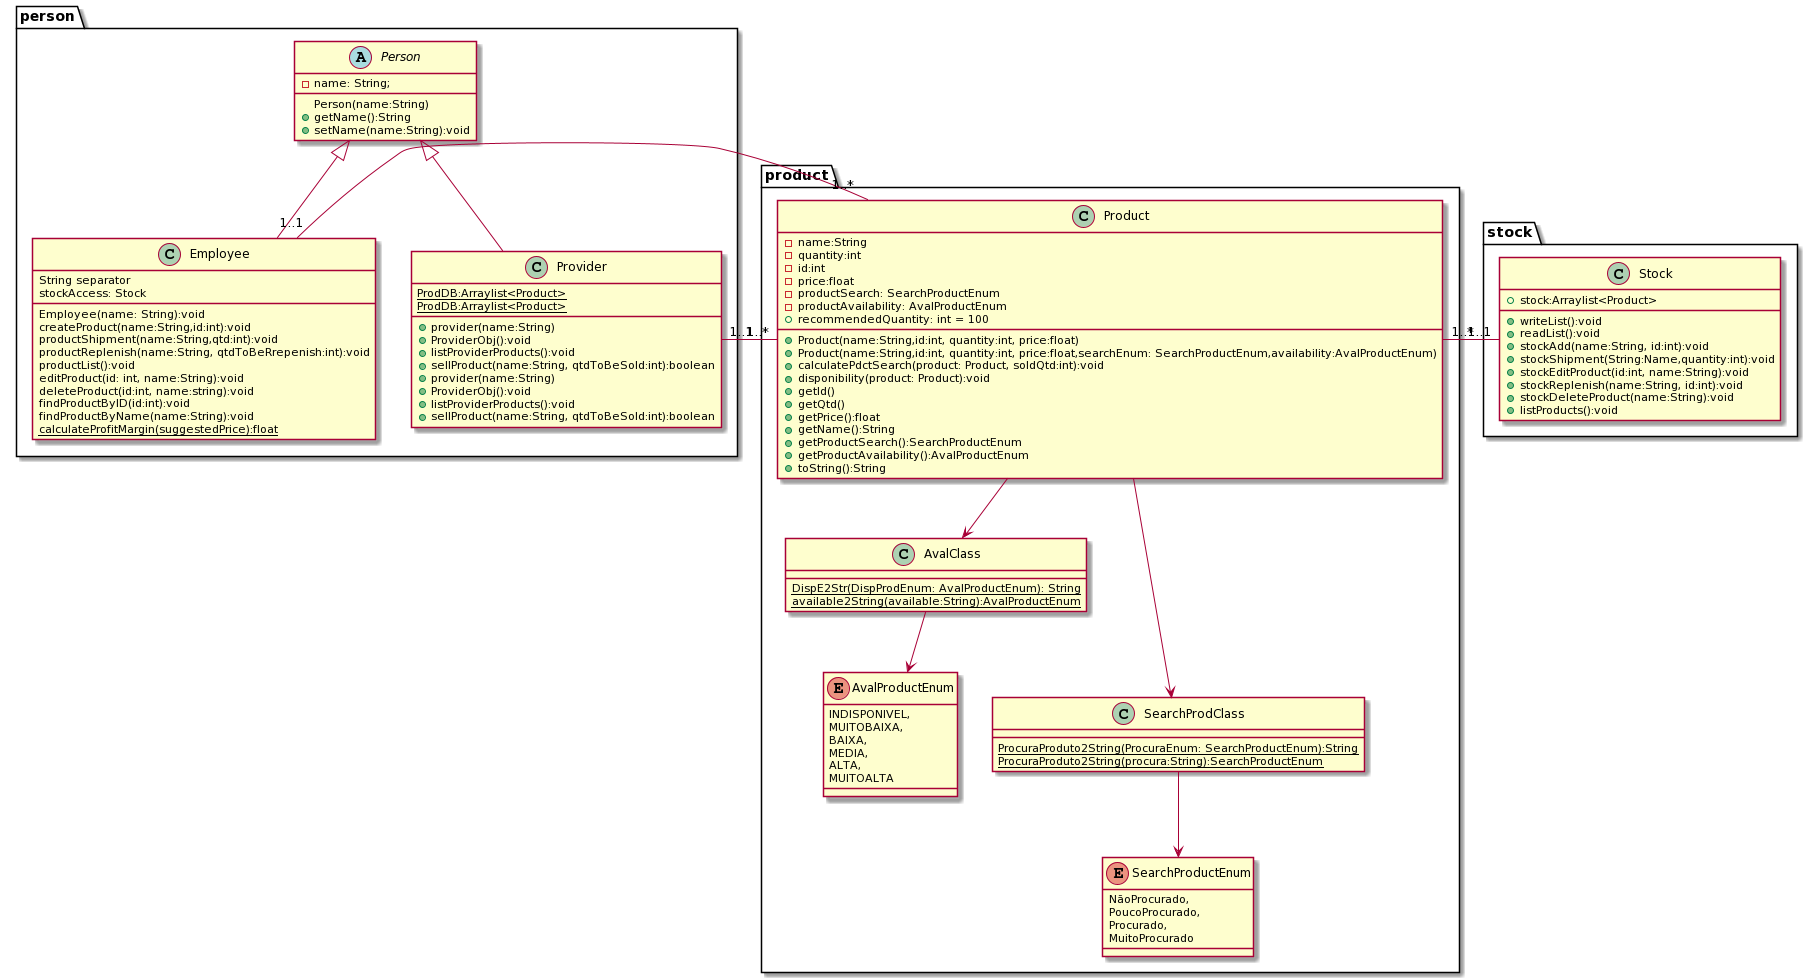

The diagram above was rendered by PlantUML. Its source (embedded in the PNG):
@startuml
package product{
Product --> AvalClass
Product --->SearchProdClass
AvalClass--> AvalProductEnum
SearchProdClass--> SearchProductEnum
}
package person{
Person <|-- Employee
Person <|-- Provider
Employee "1..1" - "1..*" Product
Provider "1..1" - "1..*" Product
}
package stock{
Stock "1..1" - "1..*" Product
}
class Provider{
{static}ProdDB:Arraylist<Product>
+provider(name:String)
+ProviderObj():void
+listProviderProducts():void
+sellProduct(name:String, qtdToBeSold:int):boolean
}

class Employee{
  String separator
  stockAccess: Stock 
  Employee(name: String):void
  createProduct(name:String,id:int):void
  productShipment(name:String,qtd:int):void
  productReplenish(name:String, qtdToBeRrepenish:int):void
productList():void
editProduct(id: int, name:String):void
deleteProduct(id:int, name:string):void
findProductByID(id:int):void
findProductByName(name:String):void
{static}calculateProfitMargin(suggestedPrice):float

}

abstract class Person{
 - name: String;
Person(name:String)
+getName():String
+setName(name:String):void
}

class Product{
    -name:String
    -quantity:int
    -id:int
    -price:float
    -productSearch: SearchProductEnum
    -productAvailability: AvalProductEnum 
    +recommendedQuantity: int = 100
    
+Product(name:String,id:int, quantity:int, price:float)
+Product(name:String,id:int, quantity:int, price:float,searchEnum: SearchProductEnum,availability:AvalProductEnum)
+calculatePdctSearch(product: Product, soldQtd:int):void
+disponibility(product: Product):void
+getId()
+getQtd()
+getPrice():float
+getName():String
+getProductSearch():SearchProductEnum
+getProductAvailability():AvalProductEnum
+toString():String
}

class Provider{
{static}ProdDB:Arraylist<Product>
+provider(name:String)
+ProviderObj():void
+listProviderProducts():void
+sellProduct(name:String, qtdToBeSold:int):boolean
}

class Stock{
+stock:Arraylist<Product>
+writeList():void
+readList():void
+stockAdd(name:String, id:int):void
+stockShipment(String:Name,quantity:int):void
+stockEditProduct(id:int, name:String):void
+stockReplenish(name:String, id:int):void
+stockDeleteProduct(name:String):void
+listProducts():void
}

enum AvalProductEnum{
  INDISPONIVEL,
    MUITOBAIXA,   
    BAIXA,
    MEDIA,
    ALTA,
    MUITOALTA 
}
enum SearchProductEnum{
   NãoProcurado,
    PoucoProcurado,
    Procurado,
    MuitoProcurado 
}

class SearchProdClass{
{static}ProcuraProduto2String(ProcuraEnum: SearchProductEnum):String
{static}ProcuraProduto2String(procura:String):SearchProductEnum
}
class AvalClass{
{static} DispE2Str(DispProdEnum: AvalProductEnum): String
{static}available2String(available:String):AvalProductEnum 
}
@enduml